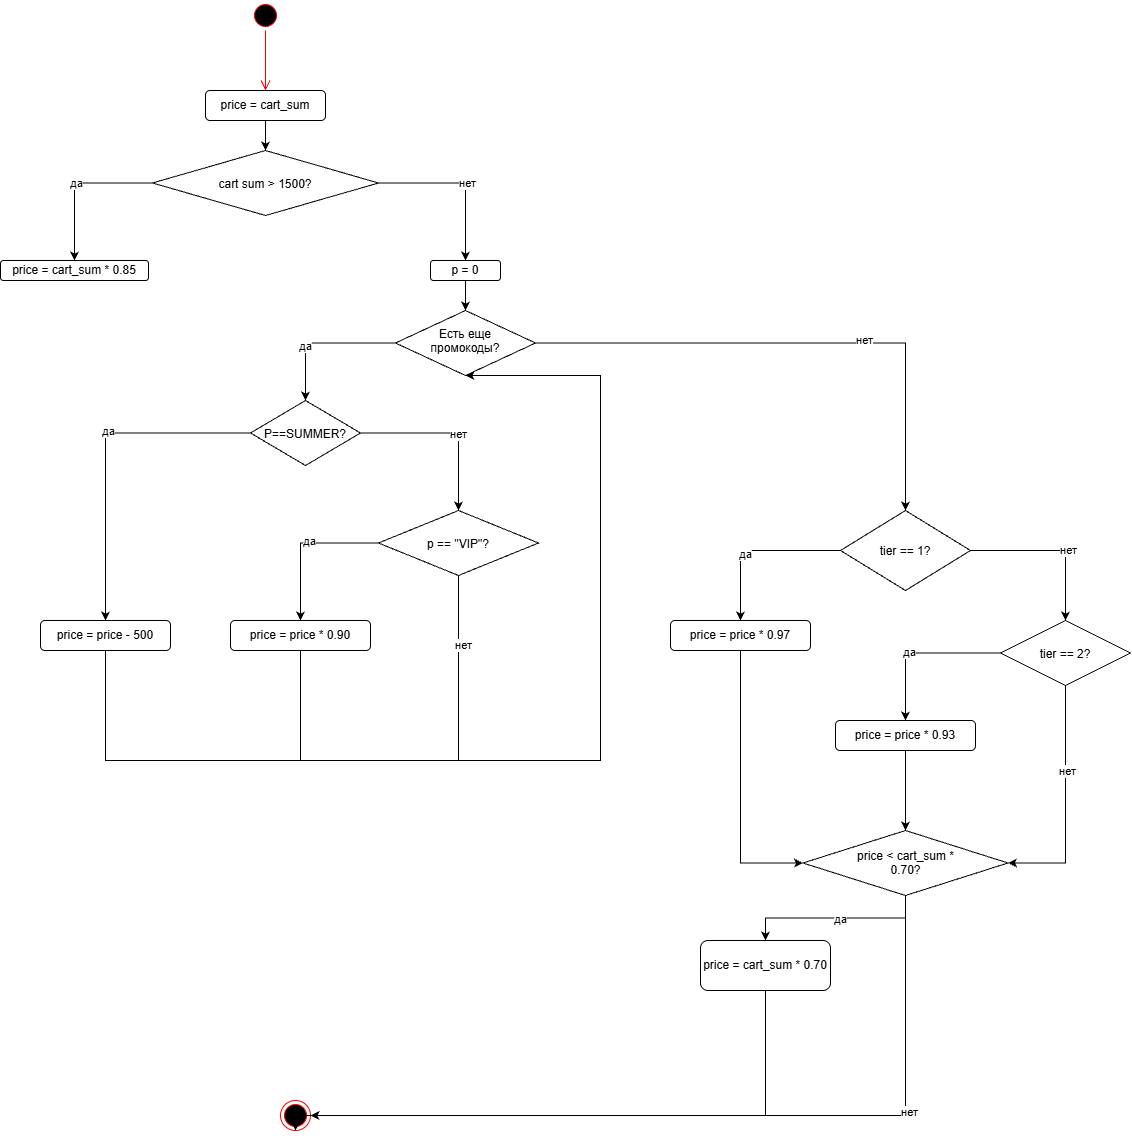

The diagram above was exported from draw.io. Its source (the exported page's mxGraphModel, read from the mxfile embedded in the PNG):
<mxGraphModel dx="1873" dy="1022" grid="1" gridSize="10" guides="1" tooltips="1" connect="1" arrows="1" fold="1" page="1" pageScale="1" pageWidth="827" pageHeight="1169" math="0" shadow="0">
  <root>
    <mxCell id="0" />
    <mxCell id="1" parent="0" />
    <mxCell id="18p_7dJLkxOCVOULTvSh-1" parent="1" style="ellipse;html=1;shape=startState;fillColor=#000000;strokeColor=#ff0000;" value="" vertex="1">
      <mxGeometry height="30" width="30" x="350" y="40" as="geometry" />
    </mxCell>
    <mxCell id="18p_7dJLkxOCVOULTvSh-2" edge="1" parent="1" source="18p_7dJLkxOCVOULTvSh-1" style="edgeStyle=orthogonalEdgeStyle;html=1;verticalAlign=bottom;endArrow=open;endSize=8;strokeColor=#ff0000;rounded=0;defaultLabelBackgroundColor=page;" value="">
      <mxGeometry relative="1" as="geometry">
        <mxPoint x="365" y="130" as="targetPoint" />
      </mxGeometry>
    </mxCell>
    <mxCell id="18p_7dJLkxOCVOULTvSh-3" parent="1" style="ellipse;html=1;shape=endState;fillColor=#000000;strokeColor=#ff0000;" value="" vertex="1">
      <mxGeometry height="30" width="30" x="380" y="1140" as="geometry" />
    </mxCell>
    <mxCell id="18p_7dJLkxOCVOULTvSh-25" edge="1" parent="1" source="18p_7dJLkxOCVOULTvSh-4" style="edgeStyle=orthogonalEdgeStyle;rounded=0;orthogonalLoop=1;jettySize=auto;html=1;defaultLabelBackgroundColor=page;" target="18p_7dJLkxOCVOULTvSh-12">
      <mxGeometry relative="1" as="geometry" />
    </mxCell>
    <mxCell id="18p_7dJLkxOCVOULTvSh-4" parent="1" style="rounded=1;whiteSpace=wrap;html=1;roundedPerimeter=1;" value="price = cart_sum" vertex="1">
      <mxGeometry height="30" width="120" x="305" y="130" as="geometry" />
    </mxCell>
    <mxCell id="18p_7dJLkxOCVOULTvSh-5" parent="1" style="rounded=1;whiteSpace=wrap;html=1;roundedPerimeter=1;" value="price = cart_sum * 0.85" vertex="1">
      <mxGeometry height="20" width="148" x="100" y="300" as="geometry" />
    </mxCell>
    <mxCell id="18p_7dJLkxOCVOULTvSh-30" edge="1" parent="1" source="18p_7dJLkxOCVOULTvSh-6" style="edgeStyle=orthogonalEdgeStyle;rounded=0;orthogonalLoop=1;jettySize=auto;html=1;defaultLabelBackgroundColor=page;" target="18p_7dJLkxOCVOULTvSh-13">
      <mxGeometry relative="1" as="geometry" />
    </mxCell>
    <mxCell id="18p_7dJLkxOCVOULTvSh-6" parent="1" style="rounded=1;whiteSpace=wrap;html=1;roundedPerimeter=1;" value="p = 0" vertex="1">
      <mxGeometry height="20" width="70" x="530" y="300" as="geometry" />
    </mxCell>
    <mxCell id="18p_7dJLkxOCVOULTvSh-65" edge="1" parent="1" source="18p_7dJLkxOCVOULTvSh-7" style="edgeStyle=orthogonalEdgeStyle;rounded=0;orthogonalLoop=1;jettySize=auto;html=1;entryX=0.5;entryY=1;entryDx=0;entryDy=0;defaultLabelBackgroundColor=page;" target="18p_7dJLkxOCVOULTvSh-13">
      <mxGeometry relative="1" x="-0.2391" as="geometry">
        <Array as="points">
          <mxPoint x="205" y="800" />
          <mxPoint x="700" y="800" />
          <mxPoint x="700" y="415" />
        </Array>
      </mxGeometry>
    </mxCell>
    <mxCell id="18p_7dJLkxOCVOULTvSh-7" parent="1" style="rounded=1;whiteSpace=wrap;html=1;roundedPerimeter=1;" value="price = price - 500" vertex="1">
      <mxGeometry height="30" width="130" x="140" y="660" as="geometry" />
    </mxCell>
    <mxCell id="18p_7dJLkxOCVOULTvSh-66" edge="1" parent="1" source="18p_7dJLkxOCVOULTvSh-8" style="edgeStyle=orthogonalEdgeStyle;rounded=0;orthogonalLoop=1;jettySize=auto;html=1;entryX=0.5;entryY=1;entryDx=0;entryDy=0;defaultLabelBackgroundColor=page;" target="18p_7dJLkxOCVOULTvSh-13">
      <mxGeometry relative="1" x="0.4636" as="geometry">
        <Array as="points">
          <mxPoint x="400" y="800" />
          <mxPoint x="700" y="800" />
          <mxPoint x="700" y="415" />
        </Array>
      </mxGeometry>
    </mxCell>
    <mxCell id="18p_7dJLkxOCVOULTvSh-8" parent="1" style="rounded=1;whiteSpace=wrap;html=1;roundedPerimeter=1;" value="price = price * 0.90" vertex="1">
      <mxGeometry height="30" width="140" x="330" y="660" as="geometry" />
    </mxCell>
    <mxCell id="18p_7dJLkxOCVOULTvSh-64" edge="1" parent="1" source="18p_7dJLkxOCVOULTvSh-11" style="edgeStyle=orthogonalEdgeStyle;rounded=0;orthogonalLoop=1;jettySize=auto;html=1;entryX=1;entryY=0.5;entryDx=0;entryDy=0;defaultLabelBackgroundColor=page;" target="18p_7dJLkxOCVOULTvSh-3">
      <mxGeometry relative="1" as="geometry">
        <Array as="points">
          <mxPoint x="865" y="1155" />
        </Array>
      </mxGeometry>
    </mxCell>
    <mxCell id="18p_7dJLkxOCVOULTvSh-11" parent="1" style="rounded=1;whiteSpace=wrap;html=1;roundedPerimeter=1;" value="price = cart_sum * 0.70" vertex="1">
      <mxGeometry height="50" width="130" x="800" y="980" as="geometry" />
    </mxCell>
    <mxCell id="18p_7dJLkxOCVOULTvSh-26" edge="1" parent="1" source="18p_7dJLkxOCVOULTvSh-12" style="edgeStyle=orthogonalEdgeStyle;rounded=0;orthogonalLoop=1;jettySize=auto;html=1;entryX=0.5;entryY=0;entryDx=0;entryDy=0;defaultLabelBackgroundColor=page;" target="18p_7dJLkxOCVOULTvSh-5">
      <mxGeometry relative="1" as="geometry" />
    </mxCell>
    <mxCell id="18p_7dJLkxOCVOULTvSh-28" connectable="0" parent="18p_7dJLkxOCVOULTvSh-26" style="edgeLabel;html=1;align=center;verticalAlign=middle;resizable=0;points=[];inheritText=1;defaultLabelBackgroundColor=page;" value="да" vertex="1">
      <mxGeometry relative="1" x="-0.0087" as="geometry">
        <mxPoint as="offset" />
      </mxGeometry>
    </mxCell>
    <mxCell id="18p_7dJLkxOCVOULTvSh-27" edge="1" parent="1" source="18p_7dJLkxOCVOULTvSh-12" style="edgeStyle=orthogonalEdgeStyle;rounded=0;orthogonalLoop=1;jettySize=auto;html=1;entryX=0.5;entryY=0;entryDx=0;entryDy=0;defaultLabelBackgroundColor=page;" target="18p_7dJLkxOCVOULTvSh-6">
      <mxGeometry relative="1" as="geometry" />
    </mxCell>
    <mxCell id="18p_7dJLkxOCVOULTvSh-29" connectable="0" parent="18p_7dJLkxOCVOULTvSh-27" style="edgeLabel;html=1;align=center;verticalAlign=middle;resizable=0;points=[];inheritText=1;defaultLabelBackgroundColor=page;" value="нет" vertex="1">
      <mxGeometry relative="1" x="0.0578" y="1" as="geometry">
        <mxPoint as="offset" />
      </mxGeometry>
    </mxCell>
    <mxCell id="18p_7dJLkxOCVOULTvSh-12" parent="1" style="rhombus;whiteSpace=wrap;html=1;shapeInside=1;" value="cart sum &amp;gt; 1500?" vertex="1">
      <mxGeometry height="65" width="226" x="252" y="190" as="geometry" />
    </mxCell>
    <mxCell id="18p_7dJLkxOCVOULTvSh-31" edge="1" parent="1" source="18p_7dJLkxOCVOULTvSh-13" style="edgeStyle=orthogonalEdgeStyle;rounded=0;orthogonalLoop=1;jettySize=auto;html=1;defaultLabelBackgroundColor=page;entryX=0.5;entryY=0;entryDx=0;entryDy=0;" target="18p_7dJLkxOCVOULTvSh-14">
      <mxGeometry relative="1" as="geometry">
        <mxPoint x="440" y="382.5" as="targetPoint" />
      </mxGeometry>
    </mxCell>
    <mxCell id="18p_7dJLkxOCVOULTvSh-32" connectable="0" parent="18p_7dJLkxOCVOULTvSh-31" style="edgeLabel;html=1;align=center;verticalAlign=middle;resizable=0;points=[];inheritText=1;defaultLabelBackgroundColor=page;" value="да" vertex="1">
      <mxGeometry relative="1" x="0.2561" y="-1" as="geometry">
        <mxPoint as="offset" />
      </mxGeometry>
    </mxCell>
    <mxCell id="18p_7dJLkxOCVOULTvSh-33" edge="1" parent="1" source="18p_7dJLkxOCVOULTvSh-13" style="edgeStyle=orthogonalEdgeStyle;rounded=0;orthogonalLoop=1;jettySize=auto;html=1;entryX=0.5;entryY=0;entryDx=0;entryDy=0;defaultLabelBackgroundColor=page;" target="18p_7dJLkxOCVOULTvSh-16">
      <mxGeometry relative="1" as="geometry" />
    </mxCell>
    <mxCell id="18p_7dJLkxOCVOULTvSh-34" connectable="0" parent="18p_7dJLkxOCVOULTvSh-33" style="edgeLabel;html=1;align=center;verticalAlign=middle;resizable=0;points=[];inheritText=1;defaultLabelBackgroundColor=page;" value="нет" vertex="1">
      <mxGeometry relative="1" x="0.2223" y="3" as="geometry">
        <mxPoint as="offset" />
      </mxGeometry>
    </mxCell>
    <mxCell id="18p_7dJLkxOCVOULTvSh-13" parent="1" style="rhombus;whiteSpace=wrap;html=1;shapeInside=1;" value="Есть еще промокоды?" vertex="1">
      <mxGeometry height="65" width="140" x="495" y="350" as="geometry" />
    </mxCell>
    <mxCell id="18p_7dJLkxOCVOULTvSh-35" edge="1" parent="1" source="18p_7dJLkxOCVOULTvSh-14" style="edgeStyle=orthogonalEdgeStyle;rounded=0;orthogonalLoop=1;jettySize=auto;html=1;entryX=0.5;entryY=0;entryDx=0;entryDy=0;defaultLabelBackgroundColor=page;" target="18p_7dJLkxOCVOULTvSh-7">
      <mxGeometry relative="1" as="geometry" />
    </mxCell>
    <mxCell id="18p_7dJLkxOCVOULTvSh-42" connectable="0" parent="18p_7dJLkxOCVOULTvSh-35" style="edgeLabel;html=1;align=center;verticalAlign=middle;resizable=0;points=[];inheritText=1;defaultLabelBackgroundColor=page;" value="да" vertex="1">
      <mxGeometry relative="1" x="-0.1378" y="-2" as="geometry">
        <mxPoint as="offset" />
      </mxGeometry>
    </mxCell>
    <mxCell id="18p_7dJLkxOCVOULTvSh-36" edge="1" parent="1" source="18p_7dJLkxOCVOULTvSh-14" style="edgeStyle=orthogonalEdgeStyle;rounded=0;orthogonalLoop=1;jettySize=auto;html=1;entryX=0.5;entryY=0;entryDx=0;entryDy=0;defaultLabelBackgroundColor=page;" target="18p_7dJLkxOCVOULTvSh-15">
      <mxGeometry relative="1" as="geometry" />
    </mxCell>
    <mxCell id="18p_7dJLkxOCVOULTvSh-44" connectable="0" parent="18p_7dJLkxOCVOULTvSh-36" style="edgeLabel;html=1;align=center;verticalAlign=middle;resizable=0;points=[];inheritText=1;defaultLabelBackgroundColor=page;" value="нет" vertex="1">
      <mxGeometry relative="1" x="0.1035" y="-1" as="geometry">
        <mxPoint as="offset" />
      </mxGeometry>
    </mxCell>
    <mxCell id="18p_7dJLkxOCVOULTvSh-14" parent="1" style="rhombus;whiteSpace=wrap;html=1;shapeInside=1;" value="P==SUMMER?" vertex="1">
      <mxGeometry height="65" width="110" x="350" y="440" as="geometry" />
    </mxCell>
    <mxCell id="18p_7dJLkxOCVOULTvSh-45" edge="1" parent="1" source="18p_7dJLkxOCVOULTvSh-15" style="edgeStyle=orthogonalEdgeStyle;rounded=0;orthogonalLoop=1;jettySize=auto;html=1;entryX=0.5;entryY=0;entryDx=0;entryDy=0;defaultLabelBackgroundColor=page;" target="18p_7dJLkxOCVOULTvSh-8">
      <mxGeometry relative="1" as="geometry" />
    </mxCell>
    <mxCell id="18p_7dJLkxOCVOULTvSh-46" connectable="0" parent="18p_7dJLkxOCVOULTvSh-45" style="edgeLabel;html=1;align=center;verticalAlign=middle;resizable=0;points=[];inheritText=1;defaultLabelBackgroundColor=page;" value="да" vertex="1">
      <mxGeometry relative="1" x="-0.1043" y="-2" as="geometry">
        <mxPoint as="offset" />
      </mxGeometry>
    </mxCell>
    <mxCell id="18p_7dJLkxOCVOULTvSh-67" edge="1" parent="1" source="18p_7dJLkxOCVOULTvSh-15" style="edgeStyle=orthogonalEdgeStyle;rounded=0;orthogonalLoop=1;jettySize=auto;html=1;entryX=0.5;entryY=1;entryDx=0;entryDy=0;defaultLabelBackgroundColor=page;" target="18p_7dJLkxOCVOULTvSh-13">
      <mxGeometry relative="1" x="0.5691" as="geometry">
        <Array as="points">
          <mxPoint x="558" y="800" />
          <mxPoint x="700" y="800" />
          <mxPoint x="700" y="415" />
        </Array>
      </mxGeometry>
    </mxCell>
    <mxCell id="18p_7dJLkxOCVOULTvSh-68" connectable="0" parent="18p_7dJLkxOCVOULTvSh-67" style="edgeLabel;html=1;align=center;verticalAlign=middle;resizable=0;points=[];inheritText=1;defaultLabelBackgroundColor=page;" value="нет" vertex="1">
      <mxGeometry relative="1" x="-0.8354" y="4" as="geometry">
        <mxPoint as="offset" />
      </mxGeometry>
    </mxCell>
    <mxCell id="18p_7dJLkxOCVOULTvSh-15" parent="1" style="rhombus;whiteSpace=wrap;html=1;shapeInside=1;" value="p == &quot;VIP&quot;?" vertex="1">
      <mxGeometry height="65" width="160" x="478" y="550" as="geometry" />
    </mxCell>
    <mxCell id="18p_7dJLkxOCVOULTvSh-50" edge="1" parent="1" source="18p_7dJLkxOCVOULTvSh-16" style="edgeStyle=orthogonalEdgeStyle;rounded=0;orthogonalLoop=1;jettySize=auto;html=1;entryX=0.5;entryY=0;entryDx=0;entryDy=0;defaultLabelBackgroundColor=page;" target="18p_7dJLkxOCVOULTvSh-22">
      <mxGeometry relative="1" as="geometry" />
    </mxCell>
    <mxCell id="18p_7dJLkxOCVOULTvSh-51" connectable="0" parent="18p_7dJLkxOCVOULTvSh-50" style="edgeLabel;html=1;align=center;verticalAlign=middle;resizable=0;points=[];inheritText=1;defaultLabelBackgroundColor=page;" value="да" vertex="1">
      <mxGeometry relative="1" x="0.1241" y="3" as="geometry">
        <mxPoint as="offset" />
      </mxGeometry>
    </mxCell>
    <mxCell id="18p_7dJLkxOCVOULTvSh-52" edge="1" parent="1" source="18p_7dJLkxOCVOULTvSh-16" style="edgeStyle=orthogonalEdgeStyle;rounded=0;orthogonalLoop=1;jettySize=auto;html=1;entryX=0.5;entryY=0;entryDx=0;entryDy=0;defaultLabelBackgroundColor=page;" target="18p_7dJLkxOCVOULTvSh-23">
      <mxGeometry relative="1" as="geometry" />
    </mxCell>
    <mxCell id="18p_7dJLkxOCVOULTvSh-53" connectable="0" parent="18p_7dJLkxOCVOULTvSh-52" style="edgeLabel;html=1;align=center;verticalAlign=middle;resizable=0;points=[];inheritText=1;defaultLabelBackgroundColor=page;" value="нет" vertex="1">
      <mxGeometry relative="1" x="0.1515" y="2" as="geometry">
        <mxPoint as="offset" />
      </mxGeometry>
    </mxCell>
    <mxCell id="18p_7dJLkxOCVOULTvSh-16" parent="1" style="rhombus;whiteSpace=wrap;html=1;shapeInside=1;" value="tier == 1?" vertex="1">
      <mxGeometry height="80" width="130" x="940" y="550" as="geometry" />
    </mxCell>
    <mxCell id="18p_7dJLkxOCVOULTvSh-60" edge="1" parent="1" source="18p_7dJLkxOCVOULTvSh-17" style="edgeStyle=orthogonalEdgeStyle;rounded=0;orthogonalLoop=1;jettySize=auto;html=1;entryX=0.5;entryY=0;entryDx=0;entryDy=0;defaultLabelBackgroundColor=page;" target="18p_7dJLkxOCVOULTvSh-11">
      <mxGeometry relative="1" as="geometry" />
    </mxCell>
    <mxCell id="18p_7dJLkxOCVOULTvSh-61" connectable="0" parent="18p_7dJLkxOCVOULTvSh-60" style="edgeLabel;html=1;align=center;verticalAlign=middle;resizable=0;points=[];inheritText=1;defaultLabelBackgroundColor=page;" value="да" vertex="1">
      <mxGeometry relative="1" x="-0.0537" y="1" as="geometry">
        <mxPoint as="offset" />
      </mxGeometry>
    </mxCell>
    <mxCell id="18p_7dJLkxOCVOULTvSh-62" edge="1" parent="1" source="18p_7dJLkxOCVOULTvSh-17" style="edgeStyle=orthogonalEdgeStyle;rounded=0;orthogonalLoop=1;jettySize=auto;html=1;entryX=0.5;entryY=1;entryDx=0;entryDy=0;defaultLabelBackgroundColor=page;" target="18p_7dJLkxOCVOULTvSh-3">
      <mxGeometry relative="1" as="geometry">
        <Array as="points">
          <mxPoint x="1005" y="1155" />
          <mxPoint x="395" y="1155" />
        </Array>
      </mxGeometry>
    </mxCell>
    <mxCell id="18p_7dJLkxOCVOULTvSh-63" connectable="0" parent="18p_7dJLkxOCVOULTvSh-62" style="edgeLabel;html=1;align=center;verticalAlign=middle;resizable=0;points=[];inheritText=1;defaultLabelBackgroundColor=page;" value="нет" vertex="1">
      <mxGeometry relative="1" x="-0.4895" y="3" as="geometry">
        <mxPoint as="offset" />
      </mxGeometry>
    </mxCell>
    <mxCell id="18p_7dJLkxOCVOULTvSh-17" parent="1" style="rhombus;whiteSpace=wrap;html=1;shapeInside=1;" value="price &amp;lt; cart_sum * 0.70?" vertex="1">
      <mxGeometry height="65" width="205" x="902.5" y="870" as="geometry" />
    </mxCell>
    <mxCell id="18p_7dJLkxOCVOULTvSh-56" edge="1" parent="1" source="18p_7dJLkxOCVOULTvSh-22" style="edgeStyle=orthogonalEdgeStyle;rounded=0;orthogonalLoop=1;jettySize=auto;html=1;entryX=0;entryY=0.5;entryDx=0;entryDy=0;defaultLabelBackgroundColor=page;" target="18p_7dJLkxOCVOULTvSh-17">
      <mxGeometry relative="1" as="geometry" />
    </mxCell>
    <mxCell id="18p_7dJLkxOCVOULTvSh-22" parent="1" style="rounded=1;whiteSpace=wrap;html=1;roundedPerimeter=1;" value="price = price * 0.97" vertex="1">
      <mxGeometry height="30" width="140" x="770" y="660" as="geometry" />
    </mxCell>
    <mxCell id="18p_7dJLkxOCVOULTvSh-54" edge="1" parent="1" source="18p_7dJLkxOCVOULTvSh-23" style="edgeStyle=orthogonalEdgeStyle;rounded=0;orthogonalLoop=1;jettySize=auto;html=1;entryX=0.5;entryY=0;entryDx=0;entryDy=0;defaultLabelBackgroundColor=page;" target="18p_7dJLkxOCVOULTvSh-24">
      <mxGeometry relative="1" as="geometry" />
    </mxCell>
    <mxCell id="18p_7dJLkxOCVOULTvSh-55" connectable="0" parent="18p_7dJLkxOCVOULTvSh-54" style="edgeLabel;html=1;align=center;verticalAlign=middle;resizable=0;points=[];inheritText=1;defaultLabelBackgroundColor=page;" value="да" vertex="1">
      <mxGeometry relative="1" x="0.1345" y="-1" as="geometry">
        <mxPoint as="offset" />
      </mxGeometry>
    </mxCell>
    <mxCell id="18p_7dJLkxOCVOULTvSh-58" edge="1" parent="1" source="18p_7dJLkxOCVOULTvSh-23" style="edgeStyle=orthogonalEdgeStyle;rounded=0;orthogonalLoop=1;jettySize=auto;html=1;entryX=1;entryY=0.5;entryDx=0;entryDy=0;defaultLabelBackgroundColor=page;" target="18p_7dJLkxOCVOULTvSh-17">
      <mxGeometry relative="1" as="geometry" />
    </mxCell>
    <mxCell id="18p_7dJLkxOCVOULTvSh-59" connectable="0" parent="18p_7dJLkxOCVOULTvSh-58" style="edgeLabel;html=1;align=center;verticalAlign=middle;resizable=0;points=[];inheritText=1;defaultLabelBackgroundColor=page;" value="нет" vertex="1">
      <mxGeometry relative="1" x="-0.274" y="1" as="geometry">
        <mxPoint as="offset" />
      </mxGeometry>
    </mxCell>
    <mxCell id="18p_7dJLkxOCVOULTvSh-23" parent="1" style="rhombus;whiteSpace=wrap;html=1;shapeInside=1;" value="tier == 2?" vertex="1">
      <mxGeometry height="65" width="130" x="1100" y="660" as="geometry" />
    </mxCell>
    <mxCell id="18p_7dJLkxOCVOULTvSh-57" edge="1" parent="1" source="18p_7dJLkxOCVOULTvSh-24" style="edgeStyle=orthogonalEdgeStyle;rounded=0;orthogonalLoop=1;jettySize=auto;html=1;defaultLabelBackgroundColor=page;" target="18p_7dJLkxOCVOULTvSh-17">
      <mxGeometry relative="1" as="geometry" />
    </mxCell>
    <mxCell id="18p_7dJLkxOCVOULTvSh-24" parent="1" style="rounded=1;whiteSpace=wrap;html=1;roundedPerimeter=1;" value="price = price * 0.93" vertex="1">
      <mxGeometry height="30" width="140" x="935" y="760" as="geometry" />
    </mxCell>
  </root>
</mxGraphModel>